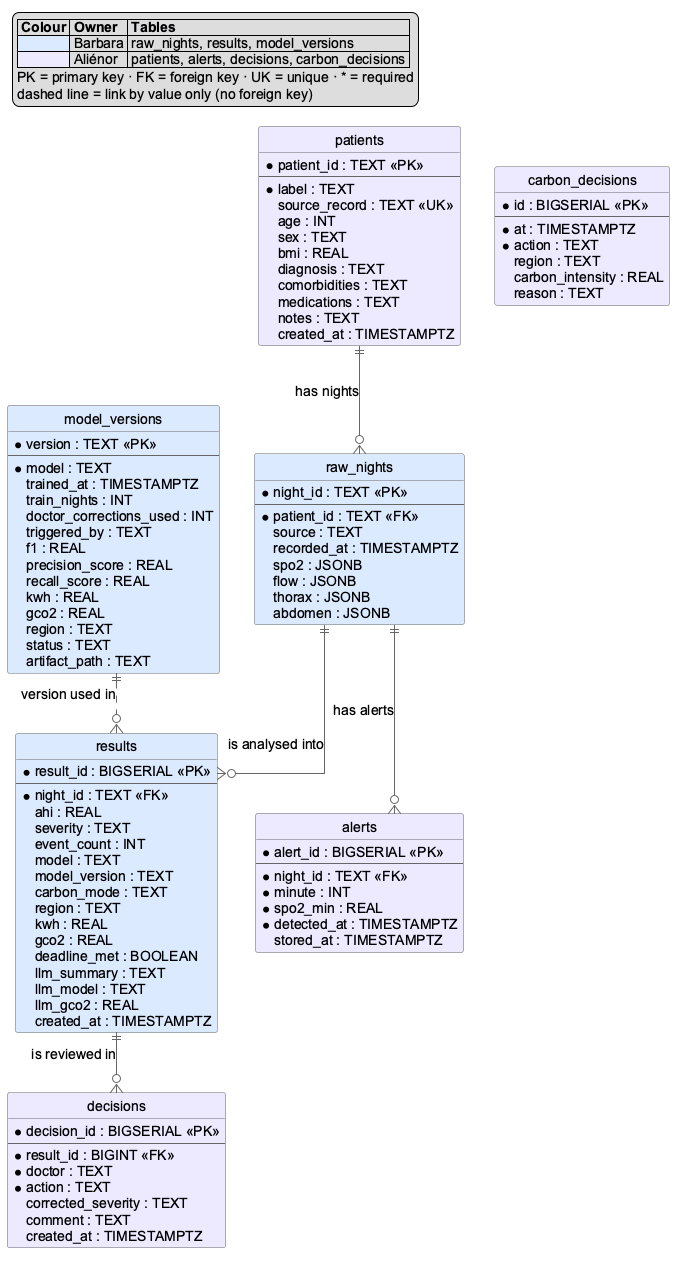

The diagram above was rendered by PlantUML. Its source (embedded in the PNG):
@startuml database-schema
skinparam shadowing false
skinparam defaultFontName Arial
skinparam defaultFontSize 14
skinparam linetype ortho
hide circle
hide empty methods
skinparam class {
  BorderColor #666666
  ArrowColor #666666
}

legend top left
  |= Colour |= Owner |= Tables |
  |<#DBEAFE>        | Barbara | raw_nights, results, model_versions |
  |<#EDE9FE>        | Aliénor | patients, alerts, decisions, carbon_decisions |
  PK = primary key · FK = foreign key · UK = unique · * = required
  dashed line = link by value only (no foreign key)
endlegend

entity patients #EDE9FE {
  * patient_id : TEXT <<PK>>
  --
  * label : TEXT
  source_record : TEXT <<UK>>
  age : INT
  sex : TEXT
  bmi : REAL
  diagnosis : TEXT
  comorbidities : TEXT
  medications : TEXT
  notes : TEXT
  created_at : TIMESTAMPTZ
}

entity raw_nights #DBEAFE {
  * night_id : TEXT <<PK>>
  --
  * patient_id : TEXT <<FK>>
  source : TEXT
  recorded_at : TIMESTAMPTZ
  spo2 : JSONB
  flow : JSONB
  thorax : JSONB
  abdomen : JSONB
}

entity results #DBEAFE {
  * result_id : BIGSERIAL <<PK>>
  --
  * night_id : TEXT <<FK>>
  ahi : REAL
  severity : TEXT
  event_count : INT
  model : TEXT
  model_version : TEXT
  carbon_mode : TEXT
  region : TEXT
  kwh : REAL
  gco2 : REAL
  deadline_met : BOOLEAN
  llm_summary : TEXT
  llm_model : TEXT
  llm_gco2 : REAL
  created_at : TIMESTAMPTZ
}

entity model_versions #DBEAFE {
  * version : TEXT <<PK>>
  --
  * model : TEXT
  trained_at : TIMESTAMPTZ
  train_nights : INT
  doctor_corrections_used : INT
  triggered_by : TEXT
  f1 : REAL
  precision_score : REAL
  recall_score : REAL
  kwh : REAL
  gco2 : REAL
  region : TEXT
  status : TEXT
  artifact_path : TEXT
}

entity alerts #EDE9FE {
  * alert_id : BIGSERIAL <<PK>>
  --
  * night_id : TEXT <<FK>>
  * minute : INT
  * spo2_min : REAL
  * detected_at : TIMESTAMPTZ
  stored_at : TIMESTAMPTZ
}

entity decisions #EDE9FE {
  * decision_id : BIGSERIAL <<PK>>
  --
  * result_id : BIGINT <<FK>>
  * doctor : TEXT
  * action : TEXT
  corrected_severity : TEXT
  comment : TEXT
  created_at : TIMESTAMPTZ
}

entity carbon_decisions #EDE9FE {
  * id : BIGSERIAL <<PK>>
  --
  * at : TIMESTAMPTZ
  * action : TEXT
  region : TEXT
  carbon_intensity : REAL
  reason : TEXT
}

patients ||--o{ raw_nights : has nights
raw_nights ||--o{ alerts : has alerts
raw_nights ||--o{ results : is analysed into
results ||--o{ decisions : is reviewed in
model_versions ||..o{ results : version used in
@enduml